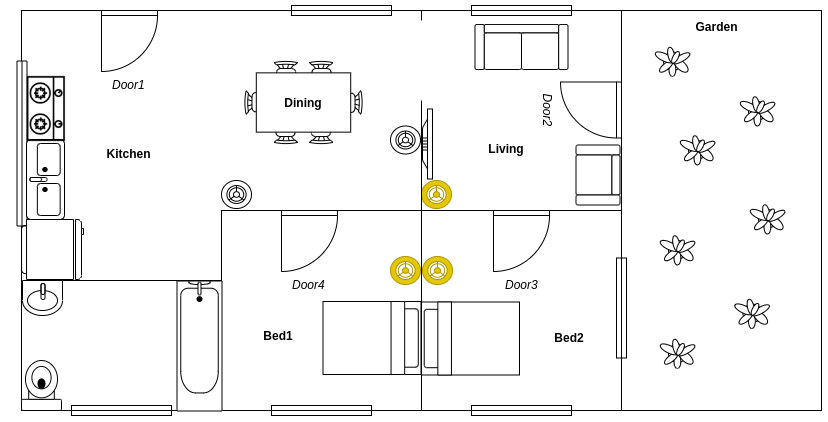

The diagram above was exported from draw.io. Its source (the exported page's mxGraphModel, read from the mxfile embedded in the PNG):
<mxGraphModel dx="1301" dy="593" grid="1" gridSize="10" guides="1" tooltips="1" connect="1" arrows="1" fold="1" page="1" pageScale="1" pageWidth="1100" pageHeight="850" math="0" shadow="0">
  <root>
    <mxCell id="0" />
    <mxCell id="1" parent="0" />
    <mxCell id="Uwz7bSZIFMzgKPQoTpP8-77" value="" style="rounded=0;whiteSpace=wrap;html=1;" vertex="1" parent="1">
      <mxGeometry x="800" y="270" width="200" height="400" as="geometry" />
    </mxCell>
    <mxCell id="Uwz7bSZIFMzgKPQoTpP8-1" value="" style="whiteSpace=wrap;html=1;aspect=fixed;" vertex="1" parent="1">
      <mxGeometry x="400" y="470" width="200" height="200" as="geometry" />
    </mxCell>
    <mxCell id="Uwz7bSZIFMzgKPQoTpP8-2" value="" style="whiteSpace=wrap;html=1;aspect=fixed;" vertex="1" parent="1">
      <mxGeometry x="600" y="470" width="200" height="200" as="geometry" />
    </mxCell>
    <mxCell id="Uwz7bSZIFMzgKPQoTpP8-3" value="" style="rounded=0;whiteSpace=wrap;html=1;" vertex="1" parent="1">
      <mxGeometry x="200" y="540" width="200" height="130" as="geometry" />
    </mxCell>
    <mxCell id="Uwz7bSZIFMzgKPQoTpP8-10" value="" style="endArrow=none;html=1;" edge="1" parent="1">
      <mxGeometry width="50" height="50" relative="1" as="geometry">
        <mxPoint x="200" y="270" as="sourcePoint" />
        <mxPoint x="601" y="270" as="targetPoint" />
      </mxGeometry>
    </mxCell>
    <mxCell id="Uwz7bSZIFMzgKPQoTpP8-11" value="" style="endArrow=none;html=1;endSize=6;exitX=0;exitY=0.002;exitDx=0;exitDy=0;exitPerimeter=0;" edge="1" parent="1" source="Uwz7bSZIFMzgKPQoTpP8-3">
      <mxGeometry width="50" height="50" relative="1" as="geometry">
        <mxPoint x="209.5" y="559" as="sourcePoint" />
        <mxPoint x="200" y="269.5" as="targetPoint" />
      </mxGeometry>
    </mxCell>
    <mxCell id="Uwz7bSZIFMzgKPQoTpP8-15" value="" style="verticalLabelPosition=bottom;html=1;verticalAlign=top;align=center;shape=mxgraph.floorplan.window;fillColor=#ffffff;" vertex="1" parent="1">
      <mxGeometry x="470" y="265" width="100" height="10" as="geometry" />
    </mxCell>
    <mxCell id="Uwz7bSZIFMzgKPQoTpP8-16" value="" style="verticalLabelPosition=bottom;html=1;verticalAlign=top;align=center;shape=mxgraph.floorplan.window;fillColor=#ffffff;" vertex="1" parent="1">
      <mxGeometry x="250" y="665" width="100" height="10" as="geometry" />
    </mxCell>
    <mxCell id="Uwz7bSZIFMzgKPQoTpP8-17" value="" style="verticalLabelPosition=bottom;html=1;verticalAlign=top;align=center;shape=mxgraph.floorplan.window;fillColor=#ffffff;" vertex="1" parent="1">
      <mxGeometry x="450" y="665" width="100" height="10" as="geometry" />
    </mxCell>
    <mxCell id="Uwz7bSZIFMzgKPQoTpP8-18" value="" style="verticalLabelPosition=bottom;html=1;verticalAlign=top;align=center;shape=mxgraph.floorplan.window;fillColor=#ffffff;" vertex="1" parent="1">
      <mxGeometry x="650" y="665" width="100" height="10" as="geometry" />
    </mxCell>
    <mxCell id="Uwz7bSZIFMzgKPQoTpP8-21" value="" style="verticalLabelPosition=bottom;html=1;verticalAlign=top;align=center;shape=mxgraph.floorplan.window;fillColor=#ffffff;rotation=90;" vertex="1" parent="1">
      <mxGeometry x="750" y="562.5" width="100" height="10" as="geometry" />
    </mxCell>
    <mxCell id="Uwz7bSZIFMzgKPQoTpP8-24" value="" style="verticalLabelPosition=bottom;html=1;verticalAlign=top;align=center;shape=mxgraph.floorplan.window;fillColor=#ffffff;rotation=90;" vertex="1" parent="1">
      <mxGeometry x="118" y="388" width="165" height="30" as="geometry" />
    </mxCell>
    <mxCell id="Uwz7bSZIFMzgKPQoTpP8-29" value="&lt;i&gt;Door4&lt;/i&gt;" style="verticalLabelPosition=bottom;html=1;verticalAlign=top;align=center;shape=mxgraph.floorplan.doorLeft;aspect=fixed;" vertex="1" parent="1">
      <mxGeometry x="460" y="470" width="56" height="60" as="geometry" />
    </mxCell>
    <mxCell id="Uwz7bSZIFMzgKPQoTpP8-30" value="&lt;i&gt;Door3&lt;/i&gt;" style="verticalLabelPosition=bottom;html=1;verticalAlign=top;align=center;shape=mxgraph.floorplan.doorLeft;aspect=fixed;" vertex="1" parent="1">
      <mxGeometry x="672" y="470" width="56" height="60" as="geometry" />
    </mxCell>
    <mxCell id="Uwz7bSZIFMzgKPQoTpP8-32" value="&lt;i&gt;Door2&lt;/i&gt;" style="verticalLabelPosition=bottom;html=1;verticalAlign=top;align=center;shape=mxgraph.floorplan.doorLeft;aspect=fixed;rotation=90;" vertex="1" parent="1">
      <mxGeometry x="742" y="339.5" width="56" height="60" as="geometry" />
    </mxCell>
    <mxCell id="Uwz7bSZIFMzgKPQoTpP8-8" value="&lt;i&gt;Door1&lt;/i&gt;" style="verticalLabelPosition=bottom;html=1;verticalAlign=top;align=center;shape=mxgraph.floorplan.doorLeft;aspect=fixed;" vertex="1" parent="1">
      <mxGeometry x="280" y="270" width="56" height="60" as="geometry" />
    </mxCell>
    <mxCell id="Uwz7bSZIFMzgKPQoTpP8-33" value="" style="verticalLabelPosition=bottom;html=1;verticalAlign=top;align=center;shape=mxgraph.floorplan.window;fillColor=#ffffff;" vertex="1" parent="1">
      <mxGeometry x="650" y="265" width="100" height="10" as="geometry" />
    </mxCell>
    <mxCell id="Uwz7bSZIFMzgKPQoTpP8-54" value="" style="group" vertex="1" connectable="0" parent="1">
      <mxGeometry x="423" y="320.5" width="118" height="83" as="geometry" />
    </mxCell>
    <mxCell id="Uwz7bSZIFMzgKPQoTpP8-47" value="" style="verticalLabelPosition=bottom;html=1;verticalAlign=top;align=center;shape=mxgraph.floorplan.chair;shadow=0;" vertex="1" parent="Uwz7bSZIFMzgKPQoTpP8-54">
      <mxGeometry x="29.5" width="23.599999999999998" height="30.828571428571422" as="geometry" />
    </mxCell>
    <mxCell id="Uwz7bSZIFMzgKPQoTpP8-48" value="" style="verticalLabelPosition=bottom;html=1;verticalAlign=top;align=center;shape=mxgraph.floorplan.chair;shadow=0;direction=west;" vertex="1" parent="Uwz7bSZIFMzgKPQoTpP8-54">
      <mxGeometry x="29.5" y="52.171428571428564" width="23.599999999999998" height="30.828571428571422" as="geometry" />
    </mxCell>
    <mxCell id="Uwz7bSZIFMzgKPQoTpP8-49" value="" style="verticalLabelPosition=bottom;html=1;verticalAlign=top;align=center;shape=mxgraph.floorplan.chair;shadow=0;direction=north;" vertex="1" parent="Uwz7bSZIFMzgKPQoTpP8-54">
      <mxGeometry y="29.642857142857142" width="30.68" height="23.71428571428572" as="geometry" />
    </mxCell>
    <mxCell id="Uwz7bSZIFMzgKPQoTpP8-50" value="" style="verticalLabelPosition=bottom;html=1;verticalAlign=top;align=center;shape=mxgraph.floorplan.chair;shadow=0;direction=south" vertex="1" parent="Uwz7bSZIFMzgKPQoTpP8-54">
      <mxGeometry x="87.32" y="29.642857142857142" width="30.68" height="23.71428571428572" as="geometry" />
    </mxCell>
    <mxCell id="Uwz7bSZIFMzgKPQoTpP8-51" value="" style="verticalLabelPosition=bottom;html=1;verticalAlign=top;align=center;shape=mxgraph.floorplan.chair;shadow=0;" vertex="1" parent="Uwz7bSZIFMzgKPQoTpP8-54">
      <mxGeometry x="64.89999999999999" width="23.599999999999998" height="30.828571428571422" as="geometry" />
    </mxCell>
    <mxCell id="Uwz7bSZIFMzgKPQoTpP8-52" value="" style="verticalLabelPosition=bottom;html=1;verticalAlign=top;align=center;shape=mxgraph.floorplan.chair;shadow=0;direction=west;" vertex="1" parent="Uwz7bSZIFMzgKPQoTpP8-54">
      <mxGeometry x="64.89999999999999" y="52.171428571428564" width="23.599999999999998" height="30.828571428571422" as="geometry" />
    </mxCell>
    <mxCell id="Uwz7bSZIFMzgKPQoTpP8-53" value="" style="shape=rect;shadow=0;" vertex="1" parent="Uwz7bSZIFMzgKPQoTpP8-54">
      <mxGeometry x="11.799999999999999" y="11.85714285714286" width="94.39999999999999" height="59.285714285714285" as="geometry" />
    </mxCell>
    <mxCell id="Uwz7bSZIFMzgKPQoTpP8-88" value="&lt;b&gt;Dining&lt;/b&gt;" style="text;html=1;strokeColor=none;fillColor=none;align=center;verticalAlign=middle;whiteSpace=wrap;rounded=0;" vertex="1" parent="Uwz7bSZIFMzgKPQoTpP8-54">
      <mxGeometry x="39" y="31.5" width="40" height="20" as="geometry" />
    </mxCell>
    <mxCell id="Uwz7bSZIFMzgKPQoTpP8-55" value="" style="verticalLabelPosition=bottom;html=1;verticalAlign=top;align=center;shape=mxgraph.floorplan.toilet;rotation=180;" vertex="1" parent="1">
      <mxGeometry x="200" y="620" width="40" height="50" as="geometry" />
    </mxCell>
    <mxCell id="Uwz7bSZIFMzgKPQoTpP8-56" value="" style="verticalLabelPosition=bottom;html=1;verticalAlign=top;align=center;shape=mxgraph.floorplan.sink_1;" vertex="1" parent="1">
      <mxGeometry x="201" y="540" width="40" height="35" as="geometry" />
    </mxCell>
    <mxCell id="Uwz7bSZIFMzgKPQoTpP8-57" value="" style="verticalLabelPosition=bottom;html=1;verticalAlign=top;align=center;shape=mxgraph.floorplan.bathtub;rotation=90;" vertex="1" parent="1">
      <mxGeometry x="313" y="583" width="130" height="45" as="geometry" />
    </mxCell>
    <mxCell id="Uwz7bSZIFMzgKPQoTpP8-58" value="" style="verticalLabelPosition=bottom;html=1;verticalAlign=top;align=center;shape=mxgraph.floorplan.refrigerator;rotation=-90;" vertex="1" parent="1">
      <mxGeometry x="201" y="478" width="60" height="62" as="geometry" />
    </mxCell>
    <mxCell id="Uwz7bSZIFMzgKPQoTpP8-59" value="" style="verticalLabelPosition=bottom;html=1;verticalAlign=top;align=center;shape=mxgraph.floorplan.floor_lamp;fillColor=#e3c800;strokeColor=#B09500;fontColor=#ffffff;" vertex="1" parent="1">
      <mxGeometry x="600" y="440" width="30" height="28" as="geometry" />
    </mxCell>
    <mxCell id="Uwz7bSZIFMzgKPQoTpP8-60" value="" style="verticalLabelPosition=bottom;html=1;verticalAlign=top;align=center;shape=mxgraph.floorplan.floor_lamp;fillColor=#e3c800;strokeColor=#B09500;fontColor=#ffffff;" vertex="1" parent="1">
      <mxGeometry x="569" y="516" width="30" height="28" as="geometry" />
    </mxCell>
    <mxCell id="Uwz7bSZIFMzgKPQoTpP8-61" value="" style="verticalLabelPosition=bottom;html=1;verticalAlign=top;align=center;shape=mxgraph.floorplan.floor_lamp;fillColor=#e3c800;strokeColor=#B09500;fontColor=#ffffff;" vertex="1" parent="1">
      <mxGeometry x="601" y="516" width="30" height="28" as="geometry" />
    </mxCell>
    <mxCell id="Uwz7bSZIFMzgKPQoTpP8-62" value="" style="verticalLabelPosition=bottom;html=1;verticalAlign=top;align=center;shape=mxgraph.floorplan.floor_lamp;" vertex="1" parent="1">
      <mxGeometry x="569" y="385.5" width="30" height="28" as="geometry" />
    </mxCell>
    <mxCell id="Uwz7bSZIFMzgKPQoTpP8-63" value="" style="verticalLabelPosition=bottom;html=1;verticalAlign=top;align=center;shape=mxgraph.floorplan.floor_lamp;" vertex="1" parent="1">
      <mxGeometry x="400" y="440" width="30" height="28" as="geometry" />
    </mxCell>
    <mxCell id="Uwz7bSZIFMzgKPQoTpP8-64" value="" style="verticalLabelPosition=bottom;html=1;verticalAlign=top;align=center;shape=mxgraph.floorplan.bed_single;rotation=90;" vertex="1" parent="1">
      <mxGeometry x="514" y="548.5" width="73" height="98" as="geometry" />
    </mxCell>
    <mxCell id="Uwz7bSZIFMzgKPQoTpP8-65" value="" style="verticalLabelPosition=bottom;html=1;verticalAlign=top;align=center;shape=mxgraph.floorplan.bed_single;rotation=-90;" vertex="1" parent="1">
      <mxGeometry x="612.5" y="549" width="73" height="98" as="geometry" />
    </mxCell>
    <mxCell id="Uwz7bSZIFMzgKPQoTpP8-66" value="" style="verticalLabelPosition=bottom;html=1;verticalAlign=top;align=center;shape=mxgraph.floorplan.couch;" vertex="1" parent="1">
      <mxGeometry x="653.5" y="284" width="93" height="45" as="geometry" />
    </mxCell>
    <mxCell id="Uwz7bSZIFMzgKPQoTpP8-67" value="" style="verticalLabelPosition=bottom;html=1;verticalAlign=top;align=center;shape=mxgraph.floorplan.flat_tv;rotation=-90;" vertex="1" parent="1">
      <mxGeometry x="571" y="398.5" width="70" height="10" as="geometry" />
    </mxCell>
    <mxCell id="Uwz7bSZIFMzgKPQoTpP8-68" value="" style="verticalLabelPosition=bottom;html=1;verticalAlign=top;align=center;shape=mxgraph.floorplan.plant;" vertex="1" parent="1">
      <mxGeometry x="835" y="305" width="30" height="31" as="geometry" />
    </mxCell>
    <mxCell id="Uwz7bSZIFMzgKPQoTpP8-69" value="" style="verticalLabelPosition=bottom;html=1;verticalAlign=top;align=center;shape=mxgraph.floorplan.sofa;rotation=90;" vertex="1" parent="1">
      <mxGeometry x="746.5" y="412.5" width="60" height="44" as="geometry" />
    </mxCell>
    <mxCell id="Uwz7bSZIFMzgKPQoTpP8-70" value="" style="verticalLabelPosition=bottom;html=1;verticalAlign=top;align=center;shape=mxgraph.floorplan.sink_double;rotation=-90;" vertex="1" parent="1">
      <mxGeometry x="184" y="420" width="80" height="38" as="geometry" />
    </mxCell>
    <mxCell id="Uwz7bSZIFMzgKPQoTpP8-71" value="" style="shape=image;html=1;verticalAlign=top;verticalLabelPosition=bottom;labelBackgroundColor=#ffffff;imageAspect=0;aspect=fixed;image=https://cdn2.iconfinder.com/data/icons/home-appliances-furnitures/100/gas_stove-128.png;rotation=-90;" vertex="1" parent="1">
      <mxGeometry x="184" y="327" width="81" height="81" as="geometry" />
    </mxCell>
    <mxCell id="Uwz7bSZIFMzgKPQoTpP8-72" value="" style="endArrow=none;html=1;exitX=0;exitY=0.001;exitDx=0;exitDy=0;exitPerimeter=0;" edge="1" parent="1" source="Uwz7bSZIFMzgKPQoTpP8-2">
      <mxGeometry width="50" height="50" relative="1" as="geometry">
        <mxPoint x="580" y="330" as="sourcePoint" />
        <mxPoint x="600" y="360" as="targetPoint" />
      </mxGeometry>
    </mxCell>
    <mxCell id="Uwz7bSZIFMzgKPQoTpP8-73" value="" style="endArrow=none;html=1;" edge="1" parent="1">
      <mxGeometry width="50" height="50" relative="1" as="geometry">
        <mxPoint x="600" y="280" as="sourcePoint" />
        <mxPoint x="600" y="270" as="targetPoint" />
      </mxGeometry>
    </mxCell>
    <mxCell id="Uwz7bSZIFMzgKPQoTpP8-75" value="" style="endArrow=none;html=1;" edge="1" parent="1">
      <mxGeometry width="50" height="50" relative="1" as="geometry">
        <mxPoint x="800" y="270" as="sourcePoint" />
        <mxPoint x="600" y="270" as="targetPoint" />
      </mxGeometry>
    </mxCell>
    <mxCell id="Uwz7bSZIFMzgKPQoTpP8-76" value="" style="endArrow=none;html=1;exitX=1;exitY=0.003;exitDx=0;exitDy=0;exitPerimeter=0;" edge="1" parent="1" source="Uwz7bSZIFMzgKPQoTpP8-2">
      <mxGeometry width="50" height="50" relative="1" as="geometry">
        <mxPoint x="850" y="390" as="sourcePoint" />
        <mxPoint x="800" y="270" as="targetPoint" />
      </mxGeometry>
    </mxCell>
    <mxCell id="Uwz7bSZIFMzgKPQoTpP8-78" value="" style="verticalLabelPosition=bottom;html=1;verticalAlign=top;align=center;shape=mxgraph.floorplan.plant;" vertex="1" parent="1">
      <mxGeometry x="920" y="354.5" width="30" height="31" as="geometry" />
    </mxCell>
    <mxCell id="Uwz7bSZIFMzgKPQoTpP8-79" value="" style="verticalLabelPosition=bottom;html=1;verticalAlign=top;align=center;shape=mxgraph.floorplan.plant;" vertex="1" parent="1">
      <mxGeometry x="860" y="393.5" width="30" height="31" as="geometry" />
    </mxCell>
    <mxCell id="Uwz7bSZIFMzgKPQoTpP8-80" value="" style="verticalLabelPosition=bottom;html=1;verticalAlign=top;align=center;shape=mxgraph.floorplan.plant;" vertex="1" parent="1">
      <mxGeometry x="840" y="493.5" width="30" height="31" as="geometry" />
    </mxCell>
    <mxCell id="Uwz7bSZIFMzgKPQoTpP8-81" value="" style="verticalLabelPosition=bottom;html=1;verticalAlign=top;align=center;shape=mxgraph.floorplan.plant;" vertex="1" parent="1">
      <mxGeometry x="930" y="462.5" width="30" height="31" as="geometry" />
    </mxCell>
    <mxCell id="Uwz7bSZIFMzgKPQoTpP8-82" value="" style="verticalLabelPosition=bottom;html=1;verticalAlign=top;align=center;shape=mxgraph.floorplan.plant;" vertex="1" parent="1">
      <mxGeometry x="914.5" y="557" width="30" height="31" as="geometry" />
    </mxCell>
    <mxCell id="Uwz7bSZIFMzgKPQoTpP8-83" value="" style="verticalLabelPosition=bottom;html=1;verticalAlign=top;align=center;shape=mxgraph.floorplan.plant;" vertex="1" parent="1">
      <mxGeometry x="840" y="597" width="30" height="31" as="geometry" />
    </mxCell>
    <mxCell id="Uwz7bSZIFMzgKPQoTpP8-84" value="&lt;b&gt;Garden&lt;/b&gt;" style="text;html=1;strokeColor=none;fillColor=none;align=center;verticalAlign=middle;whiteSpace=wrap;rounded=0;" vertex="1" parent="1">
      <mxGeometry x="875" y="276" width="40" height="20" as="geometry" />
    </mxCell>
    <mxCell id="Uwz7bSZIFMzgKPQoTpP8-85" value="&lt;b&gt;Bed2&lt;/b&gt;" style="text;html=1;strokeColor=none;fillColor=none;align=center;verticalAlign=middle;whiteSpace=wrap;rounded=0;" vertex="1" parent="1">
      <mxGeometry x="728" y="587" width="40" height="20" as="geometry" />
    </mxCell>
    <mxCell id="Uwz7bSZIFMzgKPQoTpP8-86" value="&lt;b&gt;Bed1&lt;/b&gt;" style="text;html=1;strokeColor=none;fillColor=none;align=center;verticalAlign=middle;whiteSpace=wrap;rounded=0;" vertex="1" parent="1">
      <mxGeometry x="437" y="585" width="40" height="20" as="geometry" />
    </mxCell>
    <mxCell id="Uwz7bSZIFMzgKPQoTpP8-87" value="&lt;b&gt;Living&lt;/b&gt;" style="text;html=1;strokeColor=none;fillColor=none;align=center;verticalAlign=middle;whiteSpace=wrap;rounded=0;" vertex="1" parent="1">
      <mxGeometry x="665.5" y="398" width="40" height="20" as="geometry" />
    </mxCell>
    <mxCell id="Uwz7bSZIFMzgKPQoTpP8-89" value="&lt;b&gt;Kitchen&lt;/b&gt;" style="text;html=1;strokeColor=none;fillColor=none;align=center;verticalAlign=middle;whiteSpace=wrap;rounded=0;" vertex="1" parent="1">
      <mxGeometry x="288" y="402.5" width="40" height="20" as="geometry" />
    </mxCell>
  </root>
</mxGraphModel>